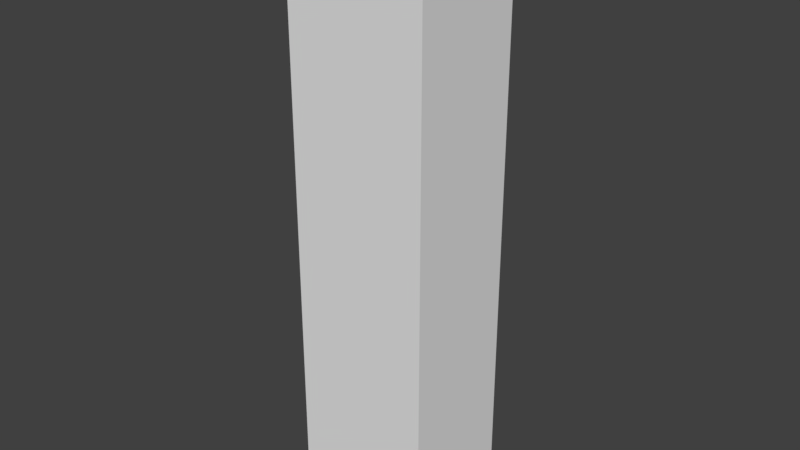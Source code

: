# Source: platform5.blend  (saved by Blender 2.78.0; exported with 4.5.12 LTS)
import bpy
from mathutils import Matrix  # noqa: F401  (used for matrix-valued properties, if any)

bpy.ops.wm.read_factory_settings(use_empty=True)
scene = bpy.context.scene
scene.name = 'Scene'

# ---- collections
col_collection_1 = bpy.data.collections.new('Collection 1'); scene.collection.children.link(col_collection_1)

# ---- world
world_world = bpy.data.worlds.new('World'); scene.world = world_world
world_world.color = (0.05088, 0.05088, 0.05088)
world_world.use_sun_shadow = False
world_world.sun_shadow_jitter_overblur = 0.0
world_world.cycles.sampling_method = 'MANUAL'

# ---- meshes
me_cube_001 = bpy.data.meshes.new('Cube.001')
me_cube_001.from_pydata([(-3.6, -3.0, -15.0), (-3.6, -3.0, 15.0), (-3.6, 3.0, -15.0), (-3.6, 3.0, 15.0), (3.6, -3.0, -15.0), (3.6, -3.0, 15.0), (3.6, 3.0, -15.0), (3.6, 3.0, 15.0)], [], [(0, 1, 3, 2), (2, 3, 7, 6), (6, 7, 5, 4), (4, 5, 1, 0), (2, 6, 4, 0), (7, 3, 1, 5)])
me_cube_001.use_remesh_preserve_volume = False
me_cube_001.use_remesh_preserve_attributes = False
me_cube_001.use_mirror_vertex_groups = False
me_cube_001.update()

# ---- objects
ob_cube = bpy.data.objects.new('Cube', me_cube_001)

# ---- transforms, parenting, visibility, modifiers, constraints
ob_cube.location = (0.0, 0.0, 0.0)
ob_cube.lineart.crease_threshold = 0.0

# ---- collection membership
col_collection_1.objects.link(ob_cube)

# ---- scene / render settings (as saved in the file)
scene.frame_start = 1; scene.frame_end = 250; scene.frame_set(1)
scene.render.engine = 'BLENDER_EEVEE_NEXT'
scene.render.resolution_percentage = 50
scene.render.dither_intensity = 0.0
scene.cycles.use_denoising = False
scene.cycles.samples = 128
scene.cycles.sampling_pattern = 'TABULATED_SOBOL'
scene.cycles.light_sampling_threshold = 0.0
scene.cycles.use_adaptive_sampling = False
scene.cycles.use_light_tree = False
scene.cycles.blur_glossy = 0.0
scene.cycles.sample_clamp_indirect = 0.0
scene.view_settings.view_transform = 'Standard'
bpy.context.view_layer.update()

# ---- added for rendering (the .blend has no active camera and no usable light): camera, sun
cam_auto = bpy.data.cameras.new('AutoCamera')
cam_auto.lens = 50.0
cam_auto.sensor_width = 36.0
cam_auto.clip_end = 1000.0
ob_auto_camera = bpy.data.objects.new('AutoCamera', cam_auto)
scene.collection.objects.link(ob_auto_camera)
ob_auto_camera.location = (29.0797, -34.8957, 23.2638)
ob_auto_camera.rotation_euler = (1.09748, -7.21219e-08, 0.694738)
scene.camera = ob_auto_camera
light_auto_sun = bpy.data.lights.new('AutoSun', 'SUN')
light_auto_sun.energy = 3.0
light_auto_sun.angle = 0.0523599
ob_auto_sun = bpy.data.objects.new('AutoSun', light_auto_sun)
scene.collection.objects.link(ob_auto_sun)
ob_auto_sun.rotation_euler = (0.872665, 0.174533, 0.523599)
bpy.context.view_layer.update()
